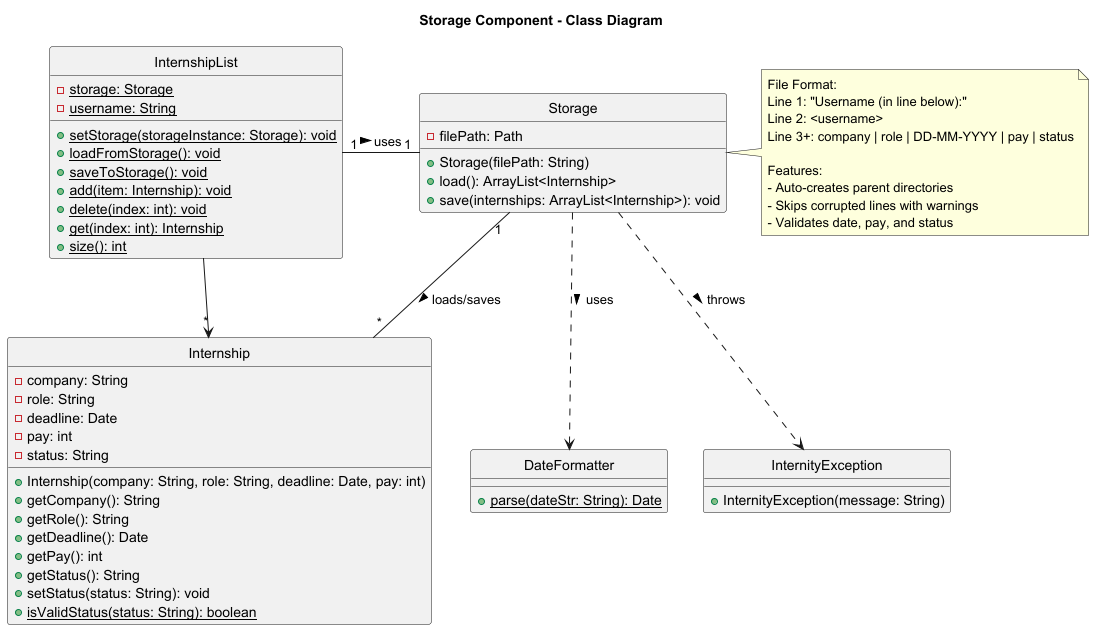

The diagram above was rendered by PlantUML. Its source (embedded in the PNG):
@startuml
title Storage Component - Class Diagram
hide circle
class Storage {
    - filePath: Path
    __
    + Storage(filePath: String)
    + load(): ArrayList<Internship>
    + save(internships: ArrayList<Internship>): void
}

class InternshipList {
    - {static} storage: Storage
    - {static} username: String
    __
    + {static} setStorage(storageInstance: Storage): void
    + {static} loadFromStorage(): void
    + {static} saveToStorage(): void
    + {static} add(item: Internship): void
    + {static} delete(index: int): void
    + {static} get(index: int): Internship
    + {static} size(): int
}

class Internship {
    - company: String
    - role: String
    - deadline: Date
    - pay: int
    - status: String
    __
    + Internship(company: String, role: String, deadline: Date, pay: int)
    + getCompany(): String
    + getRole(): String
    + getDeadline(): Date
    + getPay(): int
    + getStatus(): String
    + setStatus(status: String): void
    + {static} isValidStatus(status: String): boolean
}

class DateFormatter {
    + {static} parse(dateStr: String): Date
}

class InternityException {
    + InternityException(message: String)
}

note right of Storage
  File Format:
  Line 1: "Username (in line below):"
  Line 2: <username>
  Line 3+: company | role | DD-MM-YYYY | pay | status

  Features:
  - Auto-creates parent directories
  - Skips corrupted lines with warnings
  - Validates date, pay, and status
end note

Storage "1" - "*" Internship : loads/saves >
Storage ..> DateFormatter : uses >
Storage ..> InternityException : throws >
InternshipList "1" - "1" Storage : uses >
InternshipList --> "*" Internship

@enduml